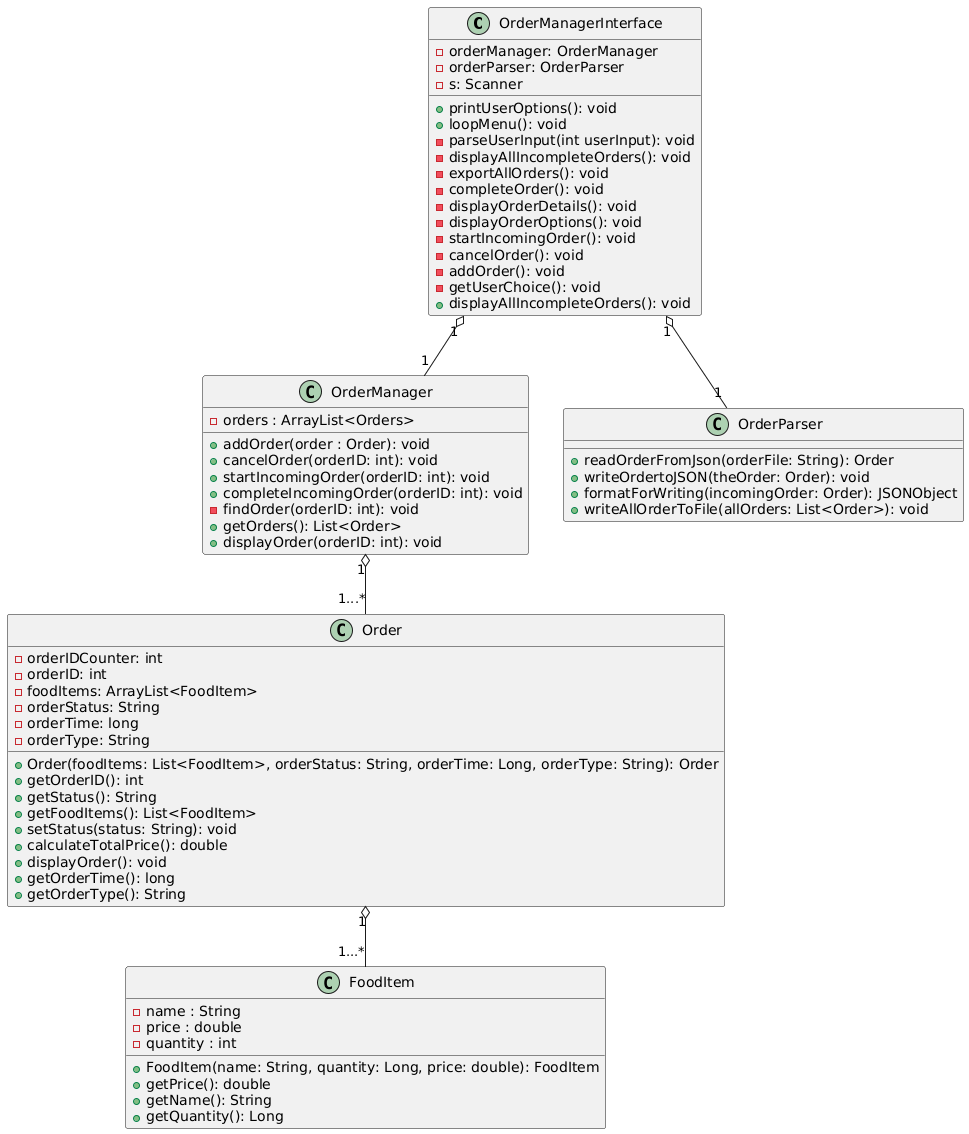

The diagram above was rendered by PlantUML. Its source (embedded in the PNG):
@startuml
class OrderManagerInterface
class OrderManager
class Order
class OrderParser
class FoodItem

OrderManagerInterface : - orderManager: OrderManager
OrderManagerInterface : - orderParser: OrderParser
OrderManagerInterface : - s: Scanner
OrderManagerInterface : + printUserOptions(): void
OrderManagerInterface : + loopMenu(): void
OrderManagerInterface : - parseUserInput(int userInput): void
OrderManagerInterface : - displayAllIncompleteOrders(): void
OrderManagerInterface : - exportAllOrders(): void
OrderManagerInterface : - completeOrder(): void
OrderManagerInterface : - displayOrderDetails(): void
OrderManagerInterface : - displayOrderOptions(): void
OrderManagerInterface : - startIncomingOrder(): void
OrderManagerInterface : - cancelOrder(): void
OrderManagerInterface : - addOrder(): void
OrderManagerInterface : - getUserChoice(): void
OrderManagerInterface : + displayAllIncompleteOrders(): void

OrderManager : - orders : ArrayList<Orders> 
OrderManager : + addOrder(order : Order): void
OrderManager : + cancelOrder(orderID: int): void
OrderManager : + startIncomingOrder(orderID: int): void
OrderManager : + completeIncomingOrder(orderID: int): void
OrderManager : - findOrder(orderID: int): void
OrderManager : + getOrders(): List<Order>
OrderManager : + displayOrder(orderID: int): void

OrderParser : + readOrderFromJson(orderFile: String): Order
OrderParser : + writeOrdertoJSON(theOrder: Order): void
OrderParser : + formatForWriting(incomingOrder: Order): JSONObject
OrderParser : + writeAllOrderToFile(allOrders: List<Order>): void

Order : - orderIDCounter: int
Order : - orderID: int
Order : - foodItems: ArrayList<FoodItem>
Order : - orderStatus: String
Order : - orderTime: long
Order : - orderType: String
Order : + Order(foodItems: List<FoodItem>, orderStatus: String, orderTime: Long, orderType: String): Order
Order : + getOrderID(): int
Order : + getStatus(): String
Order : + getFoodItems(): List<FoodItem>
Order : + setStatus(status: String): void
Order : + calculateTotalPrice(): double
Order : + displayOrder(): void
Order : + getOrderTime(): long
Order : + getOrderType(): String

FoodItem : - name : String
FoodItem : - price : double
FoodItem : - quantity : int
FoodItem : + FoodItem(name: String, quantity: Long, price: double): FoodItem
FoodItem : + getPrice(): double
FoodItem : + getName(): String
FoodItem : + getQuantity(): Long

OrderManagerInterface "1" o-- "1" OrderManager
OrderManagerInterface "1" o-- "1" OrderParser

OrderManager "1" o-- "1...*" Order

Order "1" o-- "1...*" FoodItem
@enduml